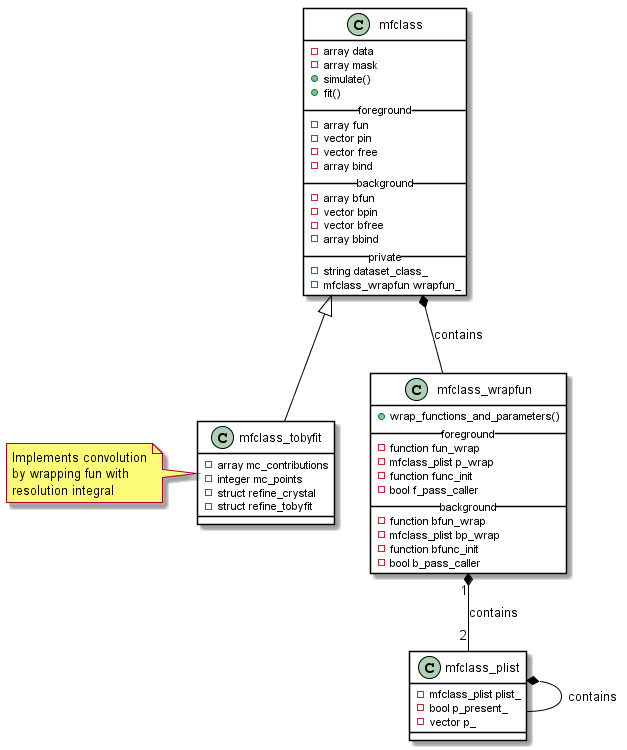

The diagram above was rendered by PlantUML. Its source (embedded in the PNG):
@startuml mfclass_diagram

skinparam class {
BackgroundColor White
ArrowColor Black
BorderColor Black
}

class mfclass{
    - array data
    - array mask
    + simulate()
    + fit()
__ foreground __
    - array fun
    - vector pin
    - vector free
    - array bind
__ background __
    - array bfun
    - vector bpin
    - vector bfree
    - array bbind
__ private __
    - string dataset_class_
    - mfclass_wrapfun wrapfun_
}

class mfclass_tobyfit{
    - array mc_contributions
    - integer mc_points
    - struct refine_crystal
    - struct refine_tobyfit
}

class mfclass_wrapfun{
    + wrap_functions_and_parameters()
__ foreground __
    - function fun_wrap
    - mfclass_plist p_wrap
    - function func_init
    - bool f_pass_caller
__ background __
    - function bfun_wrap
    - mfclass_plist bp_wrap
    - function bfunc_init
    - bool b_pass_caller
}

class mfclass_plist{
    - mfclass_plist plist_
    - bool p_present_
    - vector p_
}

mfclass <|-- mfclass_tobyfit
mfclass *-- mfclass_wrapfun : contains
mfclass_wrapfun "1" *-- "2" mfclass_plist : contains
mfclass_plist *-- mfclass_plist : contains

note left of mfclass_tobyfit: Implements convolution\nby wrapping fun with\nresolution integral
@enduml